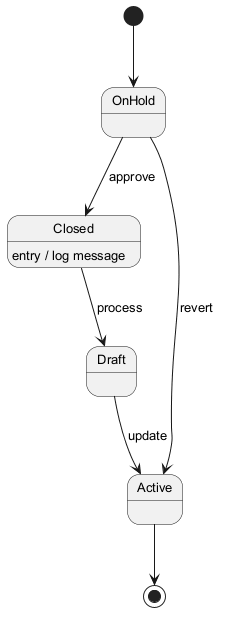

The diagram above was rendered by PlantUML. Its source (embedded in the PNG):
@startuml
skinparam backgroundColor #FFFFFF
skinparam classBackgroundColor #F3E5F5
skinparam classBorderColor #6A1B9A
skinparam defaultFontSize 13
[*] --> OnHold
OnHold --> Closed : approve
Closed --> Draft : process
Closed : entry / log message
Draft --> Active : update
OnHold --> Active : revert
Active --> [*]
@enduml